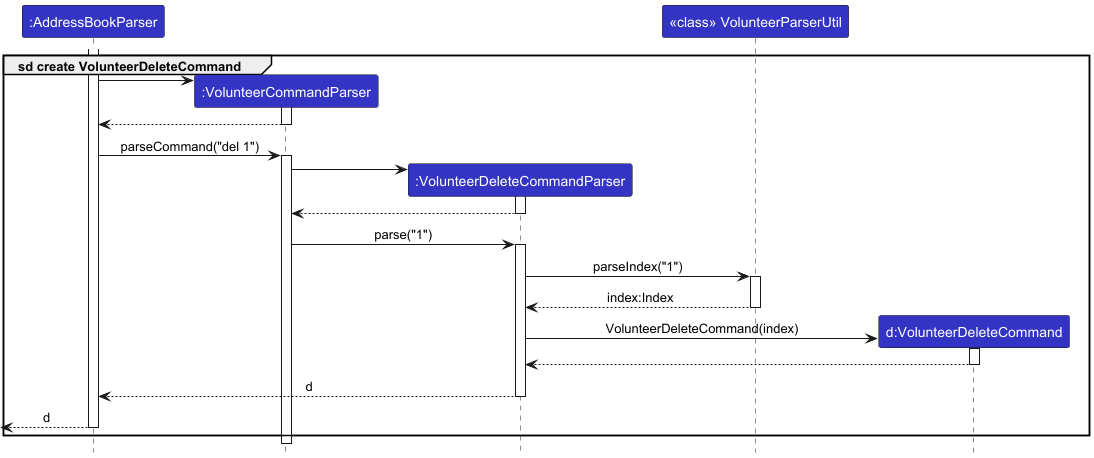

The diagram above was rendered by PlantUML. Its source (embedded in the PNG):
@startuml
!include style.puml
skinparam ArrowFontStyle plain

participant ":AddressBookParser" as AddressBookParser LOGIC_COLOR
participant ":VolunteerCommandParser" as VolunteerCommandParser LOGIC_COLOR
participant ":VolunteerDeleteCommandParser" as VolunteerDeleteCommandParser LOGIC_COLOR
participant "<<class>> VolunteerParserUtil" as VolunteerParserUtil LOGIC_COLOR
participant "d:VolunteerDeleteCommand" as VolunteerDeleteCommand LOGIC_COLOR

group sd create VolunteerDeleteCommand
activate AddressBookParser

create VolunteerCommandParser
AddressBookParser -> VolunteerCommandParser
activate VolunteerCommandParser

VolunteerCommandParser --> AddressBookParser
deactivate VolunteerCommandParser

AddressBookParser -> VolunteerCommandParser : parseCommand("del 1")
activate VolunteerCommandParser


create VolunteerDeleteCommandParser
VolunteerCommandParser -> VolunteerDeleteCommandParser
activate VolunteerDeleteCommandParser

VolunteerDeleteCommandParser --> VolunteerCommandParser
deactivate VolunteerDeleteCommandParser

VolunteerCommandParser -> VolunteerDeleteCommandParser : parse("1")
activate VolunteerDeleteCommandParser

VolunteerDeleteCommandParser -> VolunteerParserUtil : parseIndex("1")
activate VolunteerParserUtil

VolunteerParserUtil --> VolunteerDeleteCommandParser : index:Index
deactivate VolunteerParserUtil

create VolunteerDeleteCommand
VolunteerDeleteCommandParser -> VolunteerDeleteCommand : VolunteerDeleteCommand(index)
activate VolunteerDeleteCommand

VolunteerDeleteCommand --> VolunteerDeleteCommandParser
deactivate VolunteerDeleteCommand

VolunteerDeleteCommandParser --> AddressBookParser : d
deactivate VolunteerDeleteCommandParser

[<-- AddressBookParser : d
deactivate AddressBookParser
end

@enduml